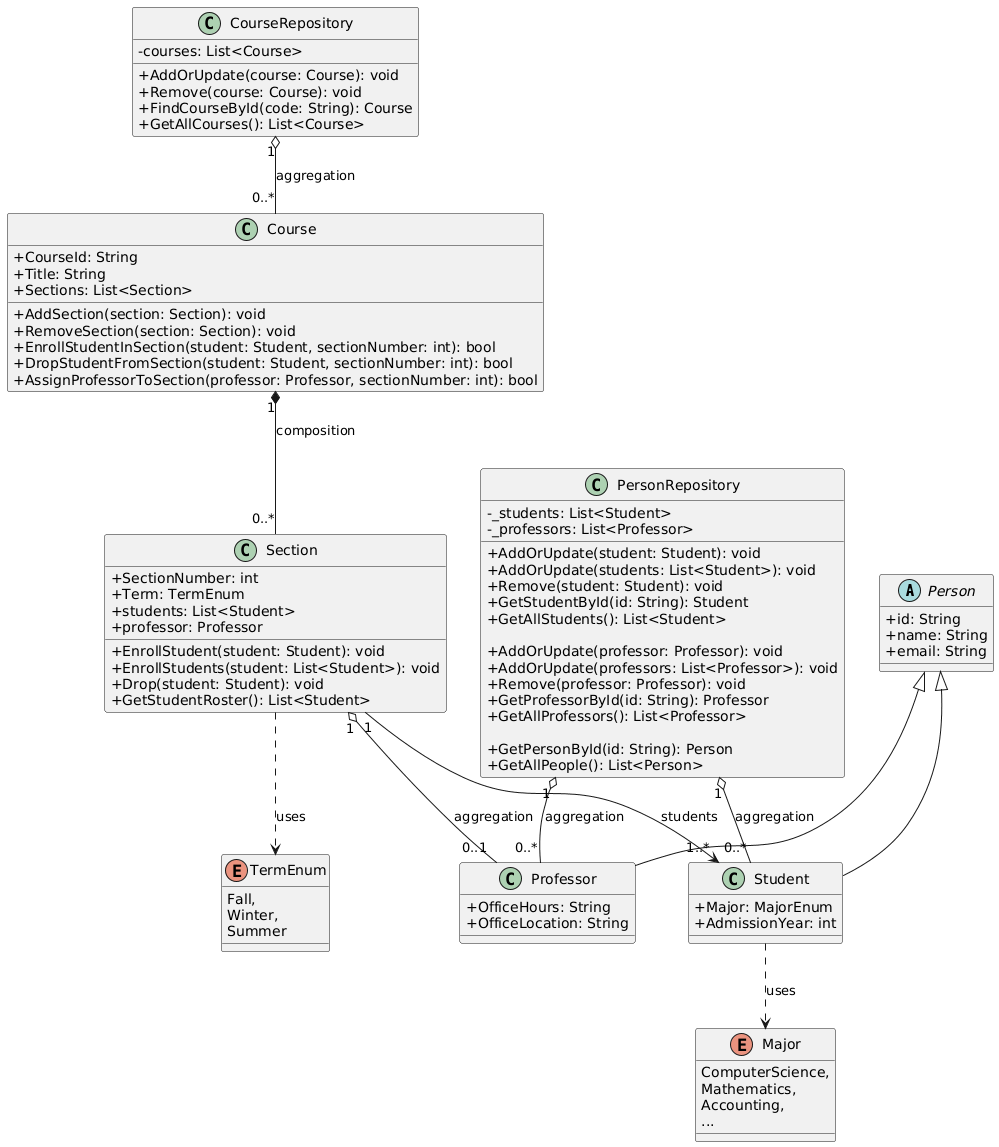

The diagram above was rendered by PlantUML. Its source (embedded in the PNG):
@startuml
skinparam classAttributeIconSize 0

' ===== Classes & Enum =====
abstract class Person {
  + id: String
  + name: String
  + email: String
}

class Student {
  + Major: MajorEnum
  + AdmissionYear: int
}

class Professor {
  + OfficeHours: String
  + OfficeLocation: String
}

enum Major {
  ComputerScience,
  Mathematics,
  Accounting,
  ...
}

enum TermEnum{
  Fall,
  Winter,
  Summer
}

class Course {
  + CourseId: String
  + Title: String
  + Sections: List<Section>
  + AddSection(section: Section): void
  + RemoveSection(section: Section): void
  + EnrollStudentInSection(student: Student, sectionNumber: int): bool
  + DropStudentFromSection(student: Student, sectionNumber: int): bool
  + AssignProfessorToSection(professor: Professor, sectionNumber: int): bool
}

class Section {
  + SectionNumber: int
  + Term: TermEnum
  + students: List<Student>
  + professor: Professor
  + EnrollStudent(student: Student): void
  + EnrollStudents(student: List<Student>): void
  + Drop(student: Student): void
  + GetStudentRoster(): List<Student>
}

class CourseRepository {
  - courses: List<Course>
  + AddOrUpdate(course: Course): void
  + Remove(course: Course): void
  + FindCourseById(code: String): Course
  + GetAllCourses(): List<Course>
}

' ===== NEW: People Repository =====
class PersonRepository {
  - _students: List<Student>
  - _professors: List<Professor>

  + AddOrUpdate(student: Student): void
  + AddOrUpdate(students: List<Student>): void
  + Remove(student: Student): void
  + GetStudentById(id: String): Student
  + GetAllStudents(): List<Student>

  + AddOrUpdate(professor: Professor): void
  + AddOrUpdate(professors: List<Professor>): void
  + Remove(professor: Professor): void
  + GetProfessorById(id: String): Professor
  + GetAllProfessors(): List<Professor>

  + GetPersonById(id: String): Person
  + GetAllPeople(): List<Person>
}

' ===== Inheritance =====
Person <|-- Student
Person <|-- Professor

' ===== Enum usage (dependency) =====
Student ..> Major : uses
Section ..> TermEnum : uses

' ===== Composition (filled diamond on whole) =====
Course "1" *-- "0..*" Section : composition

' ===== Aggregations (hollow diamond on whole) =====
Section "1" o-- "0..1" Professor : aggregation
Section "1" --> "1..*" Student   : students
CourseRepository "1" o-- "0..*" Course : aggregation

' ===== NEW Aggregations: PersonRepository holds People =====
PersonRepository "1" o-- "0..*" Student   : aggregation
PersonRepository "1" o-- "0..*" Professor : aggregation
@enduml